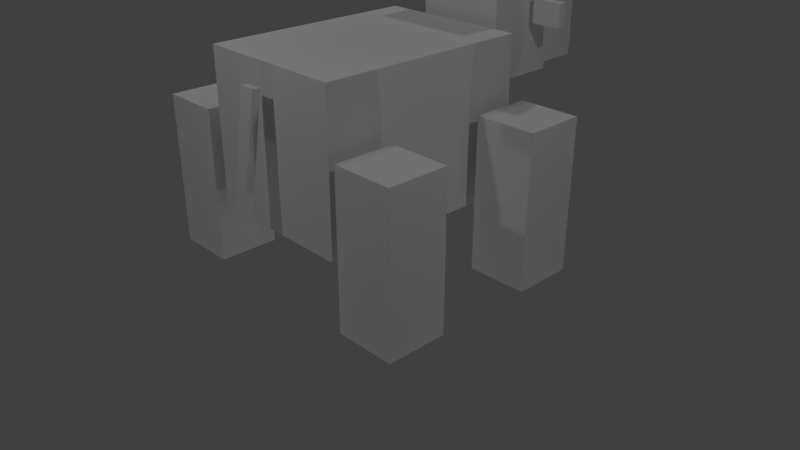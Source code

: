 # Source: cow.blend  (saved by Blender 2.79.0; exported with 4.5.12 LTS)
import bpy
from mathutils import Matrix  # noqa: F401  (used for matrix-valued properties, if any)

bpy.ops.wm.read_factory_settings(use_empty=True)
scene = bpy.context.scene
scene.name = 'Scene'

# ---- collections
col_collection_1 = bpy.data.collections.new('Collection 1'); scene.collection.children.link(col_collection_1)

# ---- materials (node trees are filled in below, after node groups)
mat_material = bpy.data.materials.new('Material')
mat_material.alpha_threshold = 0.0
mat_material.use_transparent_shadow = False
mat_material.roughness = 0.5
mat_material.line_color = (0.0, 0.0, 0.0, 1.0)

# ---- material node trees

# ---- world
world_world = bpy.data.worlds.new('World'); scene.world = world_world
world_world.color = (0.05088, 0.05088, 0.05088)
world_world.use_sun_shadow = False
world_world.sun_shadow_jitter_overblur = 0.0
world_world.cycles.sampling_method = 'MANUAL'

# ---- cameras
cam_camera = bpy.data.cameras.new('Camera')
cam_camera.clip_end = 100.0
cam_camera.lens = 35.0
cam_camera.sensor_width = 32.0
cam_camera.sensor_height = 18.0
cam_camera.ortho_scale = 7.314
cam_camera.dof.focus_distance = 0.0
cam_camera.dof.aperture_fstop = 128.0

# ---- lights
light_lamp_007 = bpy.data.lights.new('Lamp.007', 'POINT')
light_lamp_007.transmission_factor = 0.0
light_lamp_007.cutoff_distance = 30.0
light_lamp_007.energy = 100.0
light_lamp_007.shadow_buffer_clip_start = 1.001
light_lamp_007.shadow_soft_size = 0.1
light_lamp_007.shadow_maximum_resolution = 0.006
light_lamp_007.use_absolute_resolution = True
light_lamp_006 = bpy.data.lights.new('Lamp.006', 'POINT')
light_lamp_006.transmission_factor = 0.0
light_lamp_006.cutoff_distance = 30.0
light_lamp_006.energy = 100.0
light_lamp_006.shadow_buffer_clip_start = 1.001
light_lamp_006.shadow_soft_size = 0.1
light_lamp_006.shadow_maximum_resolution = 0.006
light_lamp_006.use_absolute_resolution = True
light_lamp_005 = bpy.data.lights.new('Lamp.005', 'POINT')
light_lamp_005.transmission_factor = 0.0
light_lamp_005.cutoff_distance = 30.0
light_lamp_005.energy = 100.0
light_lamp_005.shadow_buffer_clip_start = 1.001
light_lamp_005.shadow_soft_size = 0.1
light_lamp_005.shadow_maximum_resolution = 0.006
light_lamp_005.use_absolute_resolution = True
light_lamp_004 = bpy.data.lights.new('Lamp.004', 'POINT')
light_lamp_004.transmission_factor = 0.0
light_lamp_004.cutoff_distance = 30.0
light_lamp_004.energy = 100.0
light_lamp_004.shadow_buffer_clip_start = 1.001
light_lamp_004.shadow_soft_size = 0.1
light_lamp_004.shadow_maximum_resolution = 0.006
light_lamp_004.use_absolute_resolution = True
light_lamp_003 = bpy.data.lights.new('Lamp.003', 'POINT')
light_lamp_003.transmission_factor = 0.0
light_lamp_003.cutoff_distance = 30.0
light_lamp_003.energy = 100.0
light_lamp_003.shadow_buffer_clip_start = 1.001
light_lamp_003.shadow_soft_size = 0.1
light_lamp_003.shadow_maximum_resolution = 0.006
light_lamp_003.use_absolute_resolution = True
light_lamp_002 = bpy.data.lights.new('Lamp.002', 'POINT')
light_lamp_002.transmission_factor = 0.0
light_lamp_002.cutoff_distance = 30.0
light_lamp_002.energy = 100.0
light_lamp_002.shadow_buffer_clip_start = 1.001
light_lamp_002.shadow_soft_size = 0.1
light_lamp_002.shadow_maximum_resolution = 0.006
light_lamp_002.use_absolute_resolution = True
light_lamp_001 = bpy.data.lights.new('Lamp.001', 'POINT')
light_lamp_001.transmission_factor = 0.0
light_lamp_001.cutoff_distance = 30.0
light_lamp_001.energy = 100.0
light_lamp_001.shadow_buffer_clip_start = 1.001
light_lamp_001.shadow_soft_size = 0.1
light_lamp_001.shadow_maximum_resolution = 0.006
light_lamp_001.use_absolute_resolution = True
light_lamp = bpy.data.lights.new('Lamp', 'POINT')
light_lamp.transmission_factor = 0.0
light_lamp.cutoff_distance = 30.0
light_lamp.energy = 100.0
light_lamp.shadow_buffer_clip_start = 1.001
light_lamp.shadow_soft_size = 0.1
light_lamp.shadow_maximum_resolution = 0.006
light_lamp.use_absolute_resolution = True

# ---- meshes
me_cube = bpy.data.meshes.new('Cube')
me_cube.from_pydata([(1.0, 1.4, -1.0), (1.0, -1.4, -1.0), (-1.0, -1.4, -1.0), (-1.0, 1.4, -1.0), (1.0, 1.4, 1.0), (1.0, -1.4, 1.0), (-1.0, -1.4, 1.0), (-1.0, 1.4, 1.0), (0.1, 1.878, -0.6992), (0.1, 1.779, -0.7142), (-0.1, 1.779, -0.7142), (-0.1, 1.878, -0.6992), (0.1, 1.654, 0.7839), (0.1, 1.555, 0.7689), (-0.1, 1.555, 0.7689), (-0.1, 1.654, 0.7839), (1.95, 1.455, -1.795), (1.95, 0.6546, -1.795), (1.15, 0.6546, -1.795), (1.15, 1.455, -1.795), (1.95, 1.455, 0.2053), (1.95, 0.6546, 0.2053), (1.15, 0.6546, 0.2053), (1.15, 1.455, 0.2053), (-1.158, 1.455, -1.795), (-1.158, 0.6546, -1.795), (-1.958, 0.6546, -1.795), (-1.958, 1.455, -1.795), (-1.158, 1.455, 0.2053), (-1.158, 0.6546, 0.2053), (-1.958, 0.6546, 0.2053), (-1.958, 1.455, 0.2053), (1.962, -0.6751, -1.795), (1.962, -1.475, -1.795), (1.162, -1.475, -1.795), (1.162, -0.6751, -1.795), (1.962, -0.6751, 0.2053), (1.962, -1.475, 0.2053), (1.162, -1.475, 0.2053), (1.162, -0.6751, 0.2053), (-1.158, -0.6751, -1.795), (-1.158, -1.475, -1.795), (-1.958, -1.475, -1.795), (-1.958, -0.6751, -1.795), (-1.158, -0.6751, 0.2053), (-1.158, -1.475, 0.2053), (-1.958, -1.475, 0.2053), (-1.958, -0.6751, 0.2053), (-0.4, -3.367, 0.2667), (-0.4, -3.367, 1.067), (-0.4, -2.567, 0.2667), (-0.4, -2.567, 1.067), (0.4, -3.367, 0.2667), (0.4, -3.367, 1.067), (0.4, -2.567, 0.2667), (0.4, -2.567, 1.067), (-0.6, -2.563, 0.2667), (-0.6, -2.563, 1.467), (-0.6, -1.563, 0.2667), (-0.6, -1.563, 1.467), (0.6, -2.563, 0.2667), (0.6, -2.563, 1.467), (0.6, -1.563, 0.2667), (0.6, -1.563, 1.467), (-1.101, -2.248, 0.9465), (-1.101, -2.248, 1.247), (-1.101, -2.148, 0.9465), (-1.101, -2.148, 1.247), (-0.7008, -2.248, 0.9465), (-0.7008, -2.248, 1.247), (-0.7008, -2.148, 0.9465), (-0.7008, -2.148, 1.247), (0.7003, -2.248, 0.9465), (0.7003, -2.248, 1.247), (0.7003, -2.148, 0.9465), (0.7003, -2.148, 1.247), (1.1, -2.248, 0.9465), (1.1, -2.248, 1.247), (1.1, -2.148, 0.9465), (1.1, -2.148, 1.247)], [], [(0, 1, 2, 3), (4, 7, 6, 5), (0, 4, 5, 1), (1, 5, 6, 2), (2, 6, 7, 3), (4, 0, 3, 7), (8, 9, 10, 11), (12, 15, 14, 13), (8, 12, 13, 9), (9, 13, 14, 10), (10, 14, 15, 11), (12, 8, 11, 15), (16, 17, 18, 19), (20, 23, 22, 21), (16, 20, 21, 17), (17, 21, 22, 18), (18, 22, 23, 19), (20, 16, 19, 23), (24, 25, 26, 27), (28, 31, 30, 29), (24, 28, 29, 25), (25, 29, 30, 26), (26, 30, 31, 27), (28, 24, 27, 31), (32, 33, 34, 35), (36, 39, 38, 37), (32, 36, 37, 33), (33, 37, 38, 34), (34, 38, 39, 35), (36, 32, 35, 39), (40, 41, 42, 43), (44, 47, 46, 45), (40, 44, 45, 41), (41, 45, 46, 42), (42, 46, 47, 43), (44, 40, 43, 47), (48, 49, 51, 50), (50, 51, 55, 54), (54, 55, 53, 52), (52, 53, 49, 48), (50, 54, 52, 48), (55, 51, 49, 53), (56, 57, 59, 58), (58, 59, 63, 62), (62, 63, 61, 60), (60, 61, 57, 56), (58, 62, 60, 56), (63, 59, 57, 61), (64, 65, 67, 66), (66, 67, 71, 70), (70, 71, 69, 68), (68, 69, 65, 64), (66, 70, 68, 64), (71, 67, 65, 69), (72, 73, 75, 74), (74, 75, 79, 78), (78, 79, 77, 76), (76, 77, 73, 72), (74, 78, 76, 72), (79, 75, 73, 77)])
_uv = me_cube.uv_layers.new(name='UVMap')
_uv.uv.foreach_set('vector', [0.6316, 0.48, 1.0, 0.48, 1.0, 0.68, 0.6316, 0.68, 1.0, 0.68, 1.0, 0.88, 0.6316, 0.88, 0.6316, 0.68, 0.3684, 0.68, 0.3684, 0.88, 0.0, 0.88, 0.0, 0.68, 0.6316, 0.48, 0.6316, 0.68, 0.3684, 0.68, 0.3684, 0.48, 0.3684, 0.48, 0.3684, 0.68, 0.0, 0.68, 0.0, 0.48, 0.3684, 0.88, 0.3684, 0.68, 0.6316, 0.68, 0.6316, 0.88, 0.9737, 0.31, 0.9737, 0.3, 1.0, 0.3, 1.0, 0.31, 0.9737, 0.31, 1.0, 0.31, 1.0, 0.32, 0.9737, 0.32, 0.9605, 0.33, 0.9605, 0.48, 0.9474, 0.48, 0.9474, 0.33, 0.9737, 0.32, 0.9737, 0.18, 0.9474, 0.18, 0.9474, 0.32, 1.0, 0.33, 1.0, 0.48, 0.9868, 0.48, 0.9868, 0.33, 0.9605, 0.48, 0.9605, 0.33, 0.9868, 0.33, 0.9868, 0.48, 0.7368, 0.28, 0.7368, 0.2, 0.8421, 0.2, 0.8421, 0.28, 0.7368, 0.28, 0.6316, 0.28, 0.6316, 0.2, 0.7368, 0.2, 0.7368, 0.0, 0.7368, 0.2, 0.6316, 0.2, 0.6316, 0.0, 0.6316, 0.0, 0.6316, 0.2, 0.5263, 0.2, 0.5263, 0.0, 0.5263, 0.0, 0.5263, 0.2, 0.4211, 0.2, 0.4211, 0.0, 0.7368, 0.2, 0.7368, 0.0, 0.8421, 0.0, 0.8421, 0.2, 0.3158, 0.28, 0.3158, 0.2, 0.4211, 0.2, 0.4211, 0.28, 0.3158, 0.28, 0.2105, 0.28, 0.2105, 0.2, 0.3158, 0.2, 0.3158, 0.0, 0.3158, 0.2, 0.2105, 0.2, 0.2105, 0.0, 0.2105, 0.0, 0.2105, 0.2, 0.1053, 0.2, 0.1053, 0.0, 0.1053, 0.0, 0.1053, 0.2, 0.0, 0.2, 0.0, 0.0, 0.3158, 0.2, 0.3158, 0.0, 0.4211, 0.0, 0.4211, 0.2, 0.5263, 0.28, 0.5263, 0.2, 0.6316, 0.2, 0.6316, 0.28, 0.5263, 0.28, 0.4211, 0.28, 0.4211, 0.2, 0.5263, 0.2, 0.7368, 0.28, 0.7368, 0.48, 0.6316, 0.48, 0.6316, 0.28, 0.6316, 0.28, 0.6316, 0.48, 0.5263, 0.48, 0.5263, 0.28, 0.5263, 0.28, 0.5263, 0.48, 0.4211, 0.48, 0.4211, 0.28, 0.7368, 0.48, 0.7368, 0.28, 0.8421, 0.28, 0.8421, 0.48, 0.1053, 0.28, 0.1053, 0.2, 0.2105, 0.2, 0.2105, 0.28, 0.1053, 0.28, 0.0, 0.28, 0.0, 0.2, 0.1053, 0.2, 0.3158, 0.28, 0.3158, 0.48, 0.2105, 0.48, 0.2105, 0.28, 0.2105, 0.28, 0.2105, 0.48, 0.1053, 0.48, 0.1053, 0.28, 0.1053, 0.28, 0.1053, 0.48, 0.0, 0.48, 0.0, 0.28, 0.3158, 0.48, 0.3158, 0.28, 0.4211, 0.28, 0.4211, 0.48, 0.9474, 0.24, 0.9474, 0.32, 0.8421, 0.32, 0.8421, 0.24, 0.9474, -5.662e-09, 0.9474, 0.08, 0.8421, 0.08, 0.8421, 5.662e-09, 0.9474, 0.08, 0.9474, 0.16, 0.8421, 0.16, 0.8421, 0.08, 0.9474, 0.32, 0.9474, 0.4, 0.8421, 0.4, 0.8421, 0.32, 0.8421, 0.16, 0.9474, 0.16, 0.9474, 0.24, 0.8421, 0.24, 0.9474, 0.48, 0.8421, 0.48, 0.8421, 0.4, 0.9474, 0.4, 0.1316, 0.88, 0.1316, 1.0, 0.0, 1.0, 0.0, 0.88, 0.7105, 0.88, 0.7105, 1.0, 0.5526, 1.0, 0.5526, 0.88, 0.4211, 0.88, 0.4211, 1.0, 0.2895, 1.0, 0.2895, 0.88, 0.2895, 0.88, 0.2895, 1.0, 0.1316, 1.0, 0.1316, 0.88, 0.4211, 1.0, 0.4211, 0.88, 0.5526, 0.88, 0.5526, 1.0, 0.8421, 0.88, 0.8421, 1.0, 0.7105, 1.0, 0.7105, 0.88, 0.9079, 0.95, 0.9079, 0.92, 0.9211, 0.92, 0.9211, 0.95, 0.9079, 0.93, 0.9079, 0.96, 0.8553, 0.96, 0.8553, 0.93, 0.8553, 0.93, 0.8553, 0.96, 0.8421, 0.96, 0.8421, 0.93, 0.9737, 0.92, 0.9737, 0.95, 0.9211, 0.95, 0.9211, 0.92, 0.9079, 0.93, 0.8553, 0.93, 0.8553, 0.92, 0.9079, 0.92, 0.9737, 0.96, 0.9211, 0.96, 0.9211, 0.95, 0.9737, 0.95, 0.8553, 0.89, 0.8553, 0.92, 0.8421, 0.92, 0.8421, 0.89, 0.9737, 0.88, 0.9737, 0.91, 0.9211, 0.91, 0.9211, 0.88, 0.9211, 0.88, 0.9211, 0.91, 0.9079, 0.91, 0.9079, 0.88, 0.9079, 0.89, 0.9079, 0.92, 0.8553, 0.92, 0.8553, 0.89, 0.8553, 0.88, 0.9079, 0.88, 0.9079, 0.89, 0.8553, 0.89, 0.9211, 0.91, 0.9737, 0.91, 0.9737, 0.92, 0.9211, 0.92])
me_cube.materials.append(mat_material)
me_cube.use_remesh_preserve_volume = False
me_cube.use_remesh_preserve_attributes = False
me_cube.use_mirror_vertex_groups = False
me_cube.update()
arm_armature = bpy.data.armatures.new('Armature')  # bones are not reproduced

# ---- objects
ob_armature = bpy.data.objects.new('Armature', arm_armature)
ob_cube = bpy.data.objects.new('Cube', me_cube)
ob_lamp_007 = bpy.data.objects.new('Lamp.007', light_lamp_007)
ob_lamp_006 = bpy.data.objects.new('Lamp.006', light_lamp_006)
ob_lamp_005 = bpy.data.objects.new('Lamp.005', light_lamp_005)
ob_lamp_004 = bpy.data.objects.new('Lamp.004', light_lamp_004)
ob_lamp_003 = bpy.data.objects.new('Lamp.003', light_lamp_003)
ob_lamp_002 = bpy.data.objects.new('Lamp.002', light_lamp_002)
ob_lamp_001 = bpy.data.objects.new('Lamp.001', light_lamp_001)
ob_lamp = bpy.data.objects.new('Lamp', light_lamp)
ob_camera = bpy.data.objects.new('Camera', cam_camera)

# ---- transforms, parenting, visibility, modifiers, constraints
ob_armature.location = (0.01234, -0.8455, 1.859)
ob_armature.rotation_euler = (-1.571, -0.0, 0.0)
ob_armature.lineart.crease_threshold = 0.0
ob_cube.parent = ob_armature
ob_cube.matrix_parent_inverse = Matrix(((1.0, 0.0, 0.0, -0.01234), (0.0, 7.55e-08, -1.0, 1.859), (0.0, 1.0, 8.941e-08, 0.8455), (0.0, 0.0, 0.0, 1.0)))
ob_cube.location = (-0.001052, 0.006178, 1.795)
ob_cube.rotation_euler = (0.0, -0.0, 3.142)
ob_cube.lock_rotations_4d = False
ob_cube.empty_display_type = 'ARROWS'
ob_cube.lineart.crease_threshold = 0.0
_vg = ob_cube.vertex_groups.new(name='Bone')
_vg.add([0, 1, 2, 3, 4, 5, 6, 7], 1.0, 'REPLACE')
_vg = ob_cube.vertex_groups.new(name='Bone.001')
_vg.add([64, 65, 66, 67, 68, 69, 70, 71], 1.0, 'REPLACE')
_vg = ob_cube.vertex_groups.new(name='Bone.002')
_vg.add([72, 73, 74, 75, 76, 77, 78, 79], 1.0, 'REPLACE')
_vg = ob_cube.vertex_groups.new(name='Bone.003')
_vg.add([48, 49, 50, 51, 52, 53, 54, 55, 56, 57, 58, 59, 60, 61, 62, 63], 1.0, 'REPLACE')
_vg = ob_cube.vertex_groups.new(name='Bone.004')
_vg.add([8, 9, 10, 11, 12, 13, 14, 15], 1.0, 'REPLACE')
_vg = ob_cube.vertex_groups.new(name='Bone.005')
_vg.add([16, 17, 18, 19, 20, 21, 22, 23], 1.0, 'REPLACE')
_vg = ob_cube.vertex_groups.new(name='Bone.006')
_vg.add([24, 25, 26, 27, 28, 29, 30, 31], 1.0, 'REPLACE')
_vg = ob_cube.vertex_groups.new(name='Bone.007')
_vg.add([40, 41, 42, 43, 44, 45, 46, 47], 1.0, 'REPLACE')
_vg = ob_cube.vertex_groups.new(name='Bone.012')
_vg = ob_cube.vertex_groups.new(name='Bone.009')
_vg = ob_cube.vertex_groups.new(name='Bone.013')
_vg = ob_cube.vertex_groups.new(name='Bone.010')
_vg = ob_cube.vertex_groups.new(name='Bone.014')
_vg = ob_cube.vertex_groups.new(name='Bone.011')
_vg = ob_cube.vertex_groups.new(name='Bone.015')
_vg = ob_cube.vertex_groups.new(name='Bone.016')
for _i, _w in zip([12, 13, 14, 15], [0.5428, 0.8523, 0.2078, 0.4633]): _vg.add([_i], _w, 'REPLACE')
_vg = ob_cube.vertex_groups.new(name='Bone.017')
for _i, _w in zip([12, 13, 14, 15], [0.4552, 0.145, 0.7886, 0.5345]): _vg.add([_i], _w, 'REPLACE')
_vg = ob_cube.vertex_groups.new(name='Bone.018')
for _i, _w in zip([8, 9, 10, 11], [0.9967, 0.9965, 0.9962, 0.9959]): _vg.add([_i], _w, 'REPLACE')
_vg = ob_cube.vertex_groups.new(name='Bone.008')
_vg.add([32, 33, 34, 35, 36, 37, 38, 39], 1.0, 'REPLACE')
_m = ob_cube.modifiers.new('Armature', 'ARMATURE')
_m.object = ob_armature
ob_lamp_007.location = (5.229, -0.01163, -5.5)
ob_lamp_007.rotation_euler = (0.6503, 0.05522, 1.866)
ob_lamp_007.lock_rotations_4d = False
ob_lamp_007.empty_display_type = 'ARROWS'
ob_lamp_007.color = (0.0, 0.0, 0.0, 0.0)
ob_lamp_007.lineart.crease_threshold = 0.0
ob_lamp_006.location = (-4.894, -0.01163, -5.5)
ob_lamp_006.rotation_euler = (0.6503, 0.05522, 1.866)
ob_lamp_006.lock_rotations_4d = False
ob_lamp_006.empty_display_type = 'ARROWS'
ob_lamp_006.color = (0.0, 0.0, 0.0, 0.0)
ob_lamp_006.lineart.crease_threshold = 0.0
ob_lamp_005.location = (0.04874, -4.818, -5.5)
ob_lamp_005.rotation_euler = (0.6503, 0.05522, 3.437)
ob_lamp_005.lock_rotations_4d = False
ob_lamp_005.empty_display_type = 'ARROWS'
ob_lamp_005.color = (0.0, 0.0, 0.0, 0.0)
ob_lamp_005.lineart.crease_threshold = 0.0
ob_lamp_004.location = (0.04874, 5.383, -5.5)
ob_lamp_004.rotation_euler = (0.6503, 0.05522, 3.437)
ob_lamp_004.lock_rotations_4d = False
ob_lamp_004.empty_display_type = 'ARROWS'
ob_lamp_004.color = (0.0, 0.0, 0.0, 0.0)
ob_lamp_004.lineart.crease_threshold = 0.0
ob_lamp_003.location = (0.04874, 5.383, 5.904)
ob_lamp_003.rotation_euler = (0.6503, 0.05522, 3.437)
ob_lamp_003.lock_rotations_4d = False
ob_lamp_003.empty_display_type = 'ARROWS'
ob_lamp_003.color = (0.0, 0.0, 0.0, 0.0)
ob_lamp_003.lineart.crease_threshold = 0.0
ob_lamp_002.location = (0.04874, -4.818, 5.904)
ob_lamp_002.rotation_euler = (0.6503, 0.05522, 3.437)
ob_lamp_002.lock_rotations_4d = False
ob_lamp_002.empty_display_type = 'ARROWS'
ob_lamp_002.color = (0.0, 0.0, 0.0, 0.0)
ob_lamp_002.lineart.crease_threshold = 0.0
ob_lamp_001.location = (-4.894, -0.01163, 5.904)
ob_lamp_001.rotation_euler = (0.6503, 0.05522, 1.866)
ob_lamp_001.lock_rotations_4d = False
ob_lamp_001.empty_display_type = 'ARROWS'
ob_lamp_001.color = (0.0, 0.0, 0.0, 0.0)
ob_lamp_001.lineart.crease_threshold = 0.0
ob_lamp.location = (5.229, -0.01163, 5.904)
ob_lamp.rotation_euler = (0.6503, 0.05522, 1.866)
ob_lamp.lock_rotations_4d = False
ob_lamp.empty_display_type = 'ARROWS'
ob_lamp.color = (0.0, 0.0, 0.0, 0.0)
ob_lamp.lineart.crease_threshold = 0.0
ob_camera.location = (7.481, -6.508, 5.344)
ob_camera.rotation_euler = (1.109, 0.0, 0.8149)
ob_camera.lock_rotations_4d = False
ob_camera.empty_display_type = 'ARROWS'
ob_camera.color = (0.0, 0.0, 0.0, 0.0)
ob_camera.display_type = 'WIRE'
ob_camera.lineart.crease_threshold = 0.0

# ---- collection membership
col_collection_1.objects.link(ob_armature)
col_collection_1.objects.link(ob_cube)
col_collection_1.objects.link(ob_lamp_007)
col_collection_1.objects.link(ob_lamp_006)
col_collection_1.objects.link(ob_lamp_005)
col_collection_1.objects.link(ob_lamp_004)
col_collection_1.objects.link(ob_lamp_003)
col_collection_1.objects.link(ob_lamp_002)
col_collection_1.objects.link(ob_lamp_001)
col_collection_1.objects.link(ob_lamp)
col_collection_1.objects.link(ob_camera)

# ---- scene / render settings (as saved in the file)
scene.camera = ob_camera
scene.frame_start = 1; scene.frame_end = 120; scene.frame_set(1)
scene.render.engine = 'BLENDER_EEVEE_NEXT'
scene.render.resolution_percentage = 50
scene.render.dither_intensity = 0.0
scene.cycles.use_denoising = False
scene.cycles.samples = 128
scene.cycles.sampling_pattern = 'TABULATED_SOBOL'
scene.cycles.use_adaptive_sampling = False
scene.cycles.use_light_tree = False
scene.cycles.blur_glossy = 0.0
scene.cycles.sample_clamp_indirect = 0.0
scene.view_settings.view_transform = 'Standard'
bpy.context.view_layer.update()
